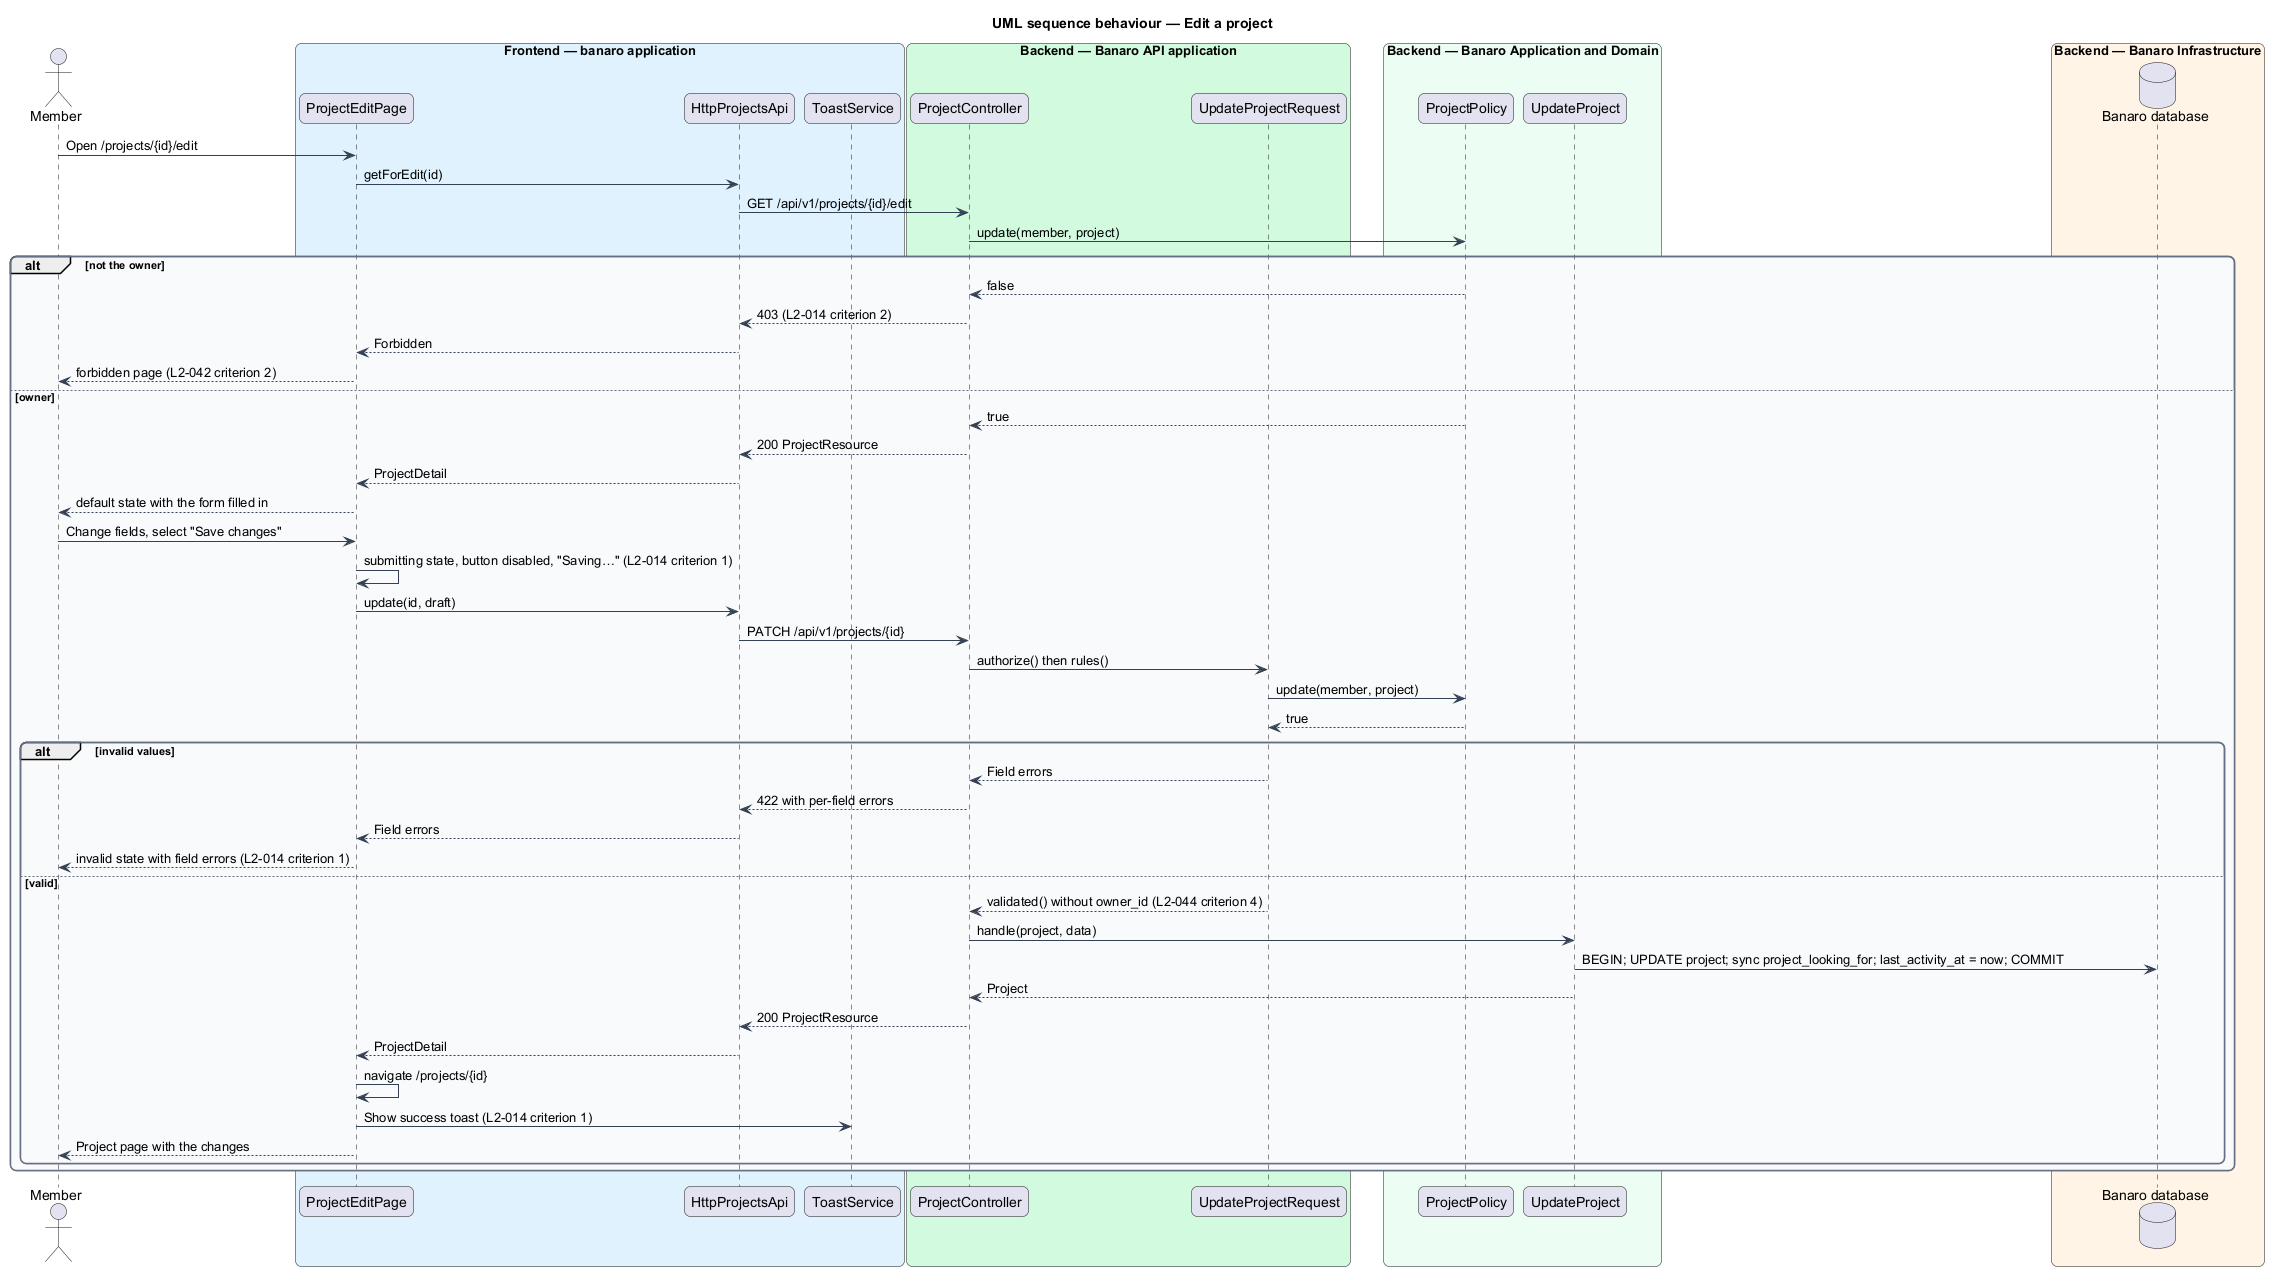

The diagram above was rendered by PlantUML. Its source (embedded in the PNG):
@startuml
title UML sequence behaviour — Edit a project
skinparam backgroundColor #FFFFFF
skinparam shadowing false
skinparam roundcorner 12
skinparam defaultFontName Arial
skinparam ArrowColor #344054
skinparam rectangle {
  BorderColor #344054
  FontColor #101828
}
skinparam package {
  BorderColor #667085
  FontColor #101828
  BackgroundColor #F9FAFB
}
actor "Member" as actor
box "Frontend — banaro application" #E0F2FE
  participant "ProjectEditPage" as page
  participant "HttpProjectsApi" as client
  participant "ToastService" as toast
end box
box "Backend — Banaro API application" #D1FADF
  participant "ProjectController" as controller
  participant "UpdateProjectRequest" as request
end box
box "Backend — Banaro Application and Domain" #ECFDF3
  participant "ProjectPolicy" as policy
  participant "UpdateProject" as action
end box
box "Backend — Banaro Infrastructure" #FFF4E5
  database "Banaro database" as db
end box

actor -> page : Open /projects/{id}/edit
page -> client : getForEdit(id)
client -> controller : GET /api/v1/projects/{id}/edit
controller -> policy : update(member, project)
alt not the owner
  policy --> controller : false
  controller --> client : 403 (L2-014 criterion 2)
  client --> page : Forbidden
  page --> actor : forbidden page (L2-042 criterion 2)
else owner
  policy --> controller : true
  controller --> client : 200 ProjectResource
  client --> page : ProjectDetail
  page --> actor : default state with the form filled in
  actor -> page : Change fields, select "Save changes"
  page -> page : submitting state, button disabled, "Saving…" (L2-014 criterion 1)
  page -> client : update(id, draft)
  client -> controller : PATCH /api/v1/projects/{id}
  controller -> request : authorize() then rules()
  request -> policy : update(member, project)
  policy --> request : true
  alt invalid values
    request --> controller : Field errors
    controller --> client : 422 with per-field errors
    client --> page : Field errors
    page --> actor : invalid state with field errors (L2-014 criterion 1)
  else valid
    request --> controller : validated() without owner_id (L2-044 criterion 4)
    controller -> action : handle(project, data)
    action -> db : BEGIN; UPDATE project; sync project_looking_for; last_activity_at = now; COMMIT
    action --> controller : Project
    controller --> client : 200 ProjectResource
    client --> page : ProjectDetail
    page -> page : navigate /projects/{id}
    page -> toast : Show success toast (L2-014 criterion 1)
    page --> actor : Project page with the changes
  end
end
@enduml